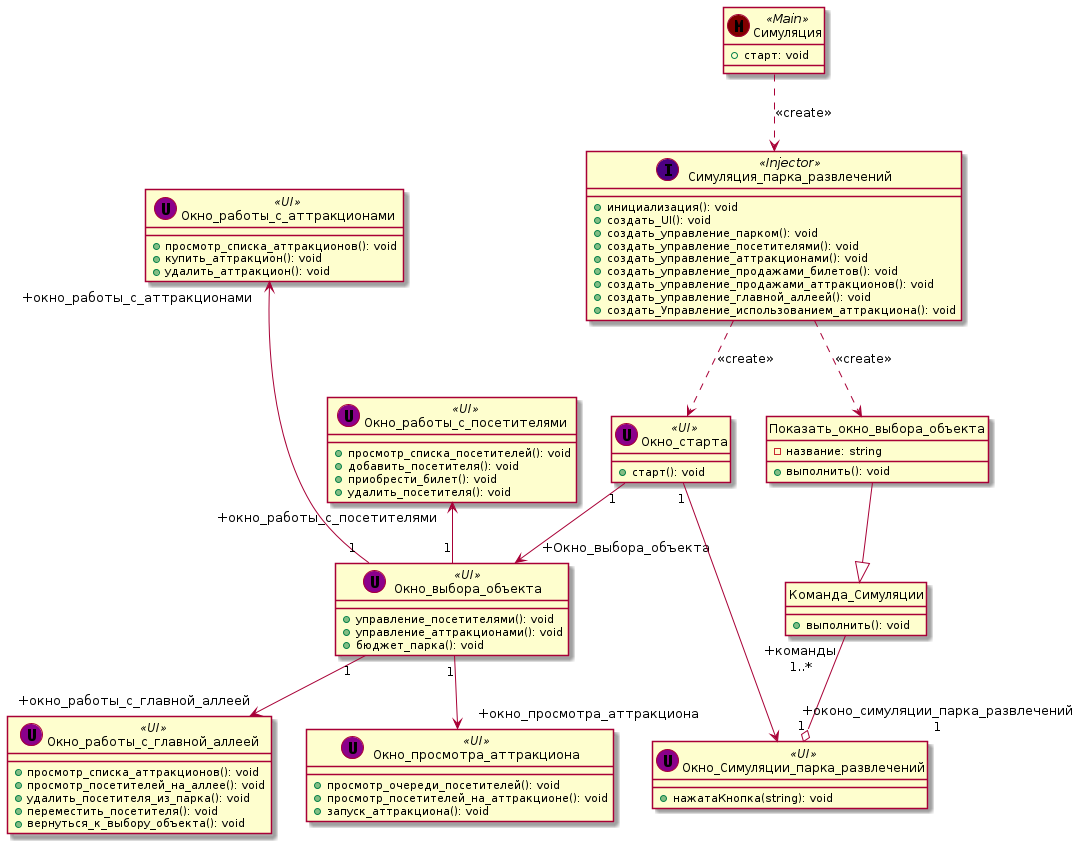

The diagram above was rendered by PlantUML. Its source (embedded in the PNG):
@startuml
Симуляция ..> Симуляция_парка_развлечений: <<create>>

class Симуляция << (M,Maroon) Main >> {
+ старт: void
}

class Симуляция_парка_развлечений << (I,Indigo) Injector >> {
+ инициализация(): void
+ создать_UI(): void
+ создать_управление_парком(): void
+ создать_управление_посетителями(): void
+ создать_управление_аттракционами(): void
+ создать_управление_продажами_билетов(): void
+ создать_управление_продажами_аттракционов(): void
+ создать_управление_главной_аллеей(): void
+ создать_Управление_использованием_аттракциона(): void
}

class Окно_старта << (U,DarkMagenta) UI>> {
    + старт(): void
}

class Окно_выбора_объекта << (U,DarkMagenta) UI>> {
    + управление_посетителями(): void
    + управление_аттракционами(): void
    + бюджет_парка(): void
}

class Окно_работы_с_посетителями << (U,DarkMagenta) UI>> {
    + просмотр_списка_посетителей(): void
    + добавить_посетителя(): void
    + приобрести_билет(): void
    + удалить_посетителя(): void

}

class Окно_работы_с_аттракционами << (U,DarkMagenta) UI>> {
    + просмотр_списка_аттракционов(): void
    + купить_аттракцион(): void
    + удалить_аттракцион(): void
    
}

class Окно_работы_с_главной_аллеей << (U,DarkMagenta) UI>> {
    + просмотр_списка_аттракционов(): void
    + просмотр_посетителей_на_аллее(): void
    + удалить_посетителя_из_парка(): void
    + переместить_посетителя(): void
    + вернуться_к_выбору_объекта(): void

}

class Окно_просмотра_аттракциона << (U,DarkMagenta) UI>> {
    + просмотр_очереди_посетителей(): void
    + просмотр_посетителей_на_аттракционе(): void
    + запуск_аттракциона(): void
    }

Симуляция_парка_развлечений ..> Окно_старта: <<create>>
Окно_старта "1" -->" +Окно_выбора_объекта" Окно_выбора_объекта
Окно_выбора_объекта "1" -up->" +окно_работы_с_посетителями" Окно_работы_с_посетителями
Окно_выбора_объекта "1" --up->" +окно_работы_с_аттракционами" Окно_работы_с_аттракционами
Окно_выбора_объекта "1" -->" +окно_работы_с_главной_аллеей" Окно_работы_с_главной_аллеей
Окно_выбора_объекта "1" -->" +окно_просмотра_аттракциона" Окно_просмотра_аттракциона

class Показать_окно_выбора_объекта {
    - название: string
    + выполнить(): void
}

class Команда_Симуляции {
    + выполнить(): void
}

class Окно_Симуляции_парка_развлечений << (U,DarkMagenta) UI>> {
    + нажатаКнопка(string): void
}

hide Показать_окно_выбора_объекта circle
hide Команда_Симуляции circle

Симуляция_парка_развлечений ..> Показать_окно_выбора_объекта: <<create>>
Показать_окно_выбора_объекта --|> Команда_Симуляции
Команда_Симуляции " +команды\n 1..*" --o "1" Окно_Симуляции_парка_развлечений
Окно_старта "1" --> " +оконо_симуляции_парка_развлечений\n 1" Окно_Симуляции_парка_развлечений


@enduml